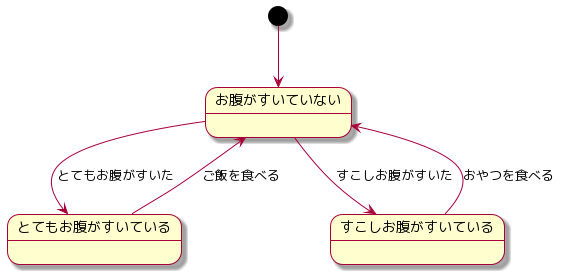

The diagram above was rendered by PlantUML. Its source (embedded in the PNG):
@startuml
skin rose
[*] --> お腹がすいていない
お腹がすいていない --> とてもお腹がすいている : とてもお腹がすいた
とてもお腹がすいている --> お腹がすいていない : ご飯を食べる
お腹がすいていない --> すこしお腹がすいている : すこしお腹がすいた
すこしお腹がすいている --> お腹がすいていない : おやつを食べる
@enduml